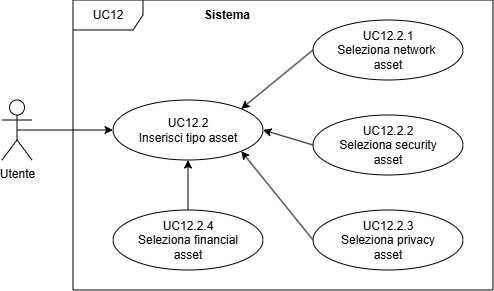

The diagram above was exported from draw.io. Its source (the exported page's mxGraphModel, read from the mxfile embedded in the PNG):
<mxGraphModel dx="808" dy="429" grid="1" gridSize="10" guides="1" tooltips="1" connect="1" arrows="1" fold="1" page="1" pageScale="1" pageWidth="827" pageHeight="1169" math="0" shadow="0">
  <root>
    <mxCell id="0" />
    <mxCell id="1" parent="0" />
    <mxCell id="Qv2NyPcCgyWl_QDU9ih1-2" edge="1" parent="1" source="Qv2NyPcCgyWl_QDU9ih1-3" style="edgeStyle=orthogonalEdgeStyle;rounded=0;orthogonalLoop=1;jettySize=auto;html=1;exitX=0.5;exitY=0.5;exitDx=0;exitDy=0;exitPerimeter=0;entryX=0;entryY=0.5;entryDx=0;entryDy=0;" target="Qv2NyPcCgyWl_QDU9ih1-8">
      <mxGeometry relative="1" as="geometry">
        <mxPoint x="309" y="370" as="targetPoint" />
      </mxGeometry>
    </mxCell>
    <mxCell id="Qv2NyPcCgyWl_QDU9ih1-3" parent="1" style="shape=umlActor;verticalLabelPosition=bottom;verticalAlign=top;html=1;outlineConnect=0;" value="Utente" vertex="1">
      <mxGeometry height="60" width="30" x="189" y="340" as="geometry" />
    </mxCell>
    <mxCell id="Qv2NyPcCgyWl_QDU9ih1-8" parent="1" style="ellipse;html=1;whiteSpace=wrap;" value="UC12.2&lt;div&gt;Inserisci tipo asset&lt;/div&gt;" vertex="1">
      <mxGeometry height="60" width="150" x="300" y="340" as="geometry" />
    </mxCell>
    <mxCell id="Qv2NyPcCgyWl_QDU9ih1-28" edge="1" parent="1" source="Qv2NyPcCgyWl_QDU9ih1-20" style="rounded=0;orthogonalLoop=1;jettySize=auto;html=1;exitX=0;exitY=0.5;exitDx=0;exitDy=0;entryX=1;entryY=0;entryDx=0;entryDy=0;" target="Qv2NyPcCgyWl_QDU9ih1-8">
      <mxGeometry relative="1" as="geometry" />
    </mxCell>
    <mxCell id="Qv2NyPcCgyWl_QDU9ih1-29" edge="1" parent="1" source="Qv2NyPcCgyWl_QDU9ih1-21" style="rounded=0;orthogonalLoop=1;jettySize=auto;html=1;exitX=0;exitY=0.5;exitDx=0;exitDy=0;entryX=1;entryY=0.5;entryDx=0;entryDy=0;" target="Qv2NyPcCgyWl_QDU9ih1-8">
      <mxGeometry relative="1" as="geometry" />
    </mxCell>
    <mxCell id="Qv2NyPcCgyWl_QDU9ih1-30" edge="1" parent="1" source="Qv2NyPcCgyWl_QDU9ih1-22" style="rounded=0;orthogonalLoop=1;jettySize=auto;html=1;exitX=0;exitY=0.5;exitDx=0;exitDy=0;entryX=1;entryY=1;entryDx=0;entryDy=0;" target="Qv2NyPcCgyWl_QDU9ih1-8">
      <mxGeometry relative="1" as="geometry" />
    </mxCell>
    <mxCell id="Qv2NyPcCgyWl_QDU9ih1-24" parent="1" style="shape=umlFrame;whiteSpace=wrap;html=1;pointerEvents=0;recursiveResize=0;container=1;collapsible=0;width=70;height=30;" value="UC12" vertex="1">
      <mxGeometry height="290" width="420" x="260" y="240" as="geometry" />
    </mxCell>
    <mxCell id="Qv2NyPcCgyWl_QDU9ih1-25" parent="Qv2NyPcCgyWl_QDU9ih1-24" style="text;html=1;whiteSpace=wrap;strokeColor=none;fillColor=none;align=center;verticalAlign=middle;rounded=0;" value="&lt;b&gt;Sistema&lt;/b&gt;" vertex="1">
      <mxGeometry height="30" width="60" x="124" as="geometry" />
    </mxCell>
    <mxCell id="Qv2NyPcCgyWl_QDU9ih1-23" parent="Qv2NyPcCgyWl_QDU9ih1-24" style="ellipse;html=1;whiteSpace=wrap;" value="UC12.2.4&lt;div&gt;Seleziona financial&lt;/div&gt;&lt;div&gt;asset&lt;/div&gt;" vertex="1">
      <mxGeometry height="60" width="150" x="40" y="210" as="geometry" />
    </mxCell>
    <mxCell id="Qv2NyPcCgyWl_QDU9ih1-22" parent="Qv2NyPcCgyWl_QDU9ih1-24" style="ellipse;html=1;whiteSpace=wrap;" value="UC12.2.3&lt;div&gt;Seleziona privacy&lt;/div&gt;&lt;div&gt;asset&lt;/div&gt;" vertex="1">
      <mxGeometry height="60" width="150" x="240" y="210" as="geometry" />
    </mxCell>
    <mxCell id="Qv2NyPcCgyWl_QDU9ih1-21" parent="Qv2NyPcCgyWl_QDU9ih1-24" style="ellipse;html=1;whiteSpace=wrap;" value="UC12.2.2&lt;div&gt;Seleziona security&lt;/div&gt;&lt;div&gt;asset&lt;/div&gt;" vertex="1">
      <mxGeometry height="60" width="150" x="240" y="115" as="geometry" />
    </mxCell>
    <mxCell id="Qv2NyPcCgyWl_QDU9ih1-20" parent="Qv2NyPcCgyWl_QDU9ih1-24" style="ellipse;html=1;whiteSpace=wrap;" value="UC12.2.1&lt;div&gt;Seleziona network&amp;nbsp;&lt;/div&gt;&lt;div&gt;asset&lt;/div&gt;" vertex="1">
      <mxGeometry height="60" width="150" x="240" y="20" as="geometry" />
    </mxCell>
    <mxCell id="Qv2NyPcCgyWl_QDU9ih1-32" edge="1" parent="1" source="Qv2NyPcCgyWl_QDU9ih1-23" style="edgeStyle=orthogonalEdgeStyle;rounded=0;orthogonalLoop=1;jettySize=auto;html=1;exitX=0.5;exitY=0;exitDx=0;exitDy=0;entryX=0.5;entryY=1;entryDx=0;entryDy=0;" target="Qv2NyPcCgyWl_QDU9ih1-8">
      <mxGeometry relative="1" as="geometry" />
    </mxCell>
  </root>
</mxGraphModel>